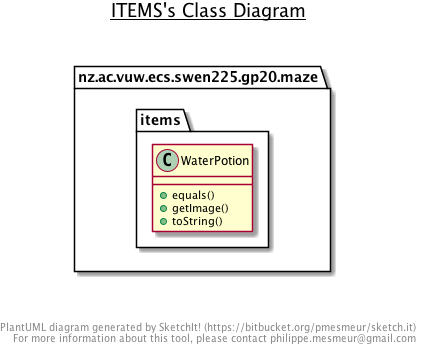

The diagram above was rendered by PlantUML. Its source (embedded in the PNG):
@startuml

title __ITEMS's Class Diagram__\n

  namespace nz.ac.vuw.ecs.swen225.gp20.maze {
    namespace items {
      class nz.ac.vuw.ecs.swen225.gp20.maze.items.IcePotion {
          + equals()
          + getImage()
          + toString()
      }
    }
  }
  

  namespace nz.ac.vuw.ecs.swen225.gp20.maze {
    namespace items {
      abstract class nz.ac.vuw.ecs.swen225.gp20.maze.items.Item {
          - image : BufferedImage
          {abstract} + equals()
          {abstract} + getImage()
          {abstract} + toString()
          # getImageProxy()
      }
    }
  }
  

  namespace nz.ac.vuw.ecs.swen225.gp20.maze {
    namespace items {
      class nz.ac.vuw.ecs.swen225.gp20.maze.items.Key {
          - colour : String
          + Key()
          + equals()
          + getColour()
          + getImage()
          + hashCode()
          + toString()
      }
    }
  }
  

  namespace nz.ac.vuw.ecs.swen225.gp20.maze {
    namespace items {
      class nz.ac.vuw.ecs.swen225.gp20.maze.items.Treasure {
          {static} - random : Random
          + equals()
          + getImage()
          + toString()
      }
    }
  }
  

  namespace nz.ac.vuw.ecs.swen225.gp20.maze {
    namespace items {
      class nz.ac.vuw.ecs.swen225.gp20.maze.items.WaterPotion {
          + equals()
          + getImage()
          + toString()
      }
    }
  }
  

  nz.ac.vuw.ecs.swen225.gp20.maze.items.IcePotion -up-|> nz.ac.vuw.ecs.swen225.gp20.maze.items.Item
  nz.ac.vuw.ecs.swen225.gp20.maze.items.Key -up-|> nz.ac.vuw.ecs.swen225.gp20.maze.items.Item
  nz.ac.vuw.ecs.swen225.gp20.maze.items.Treasure -up-|> nz.ac.vuw.ecs.swen225.gp20.maze.items.Item
  nz.ac.vuw.ecs.swen225.gp20.maze.items.WaterPotion -up-|> nz.ac.vuw.ecs.swen225.gp20.maze.items.Item


right footer


PlantUML diagram generated by SketchIt! (https://bitbucket.org/pmesmeur/sketch.it)
For more information about this tool, please contact philippe.mesmeur@gmail.com
endfooter

@enduml